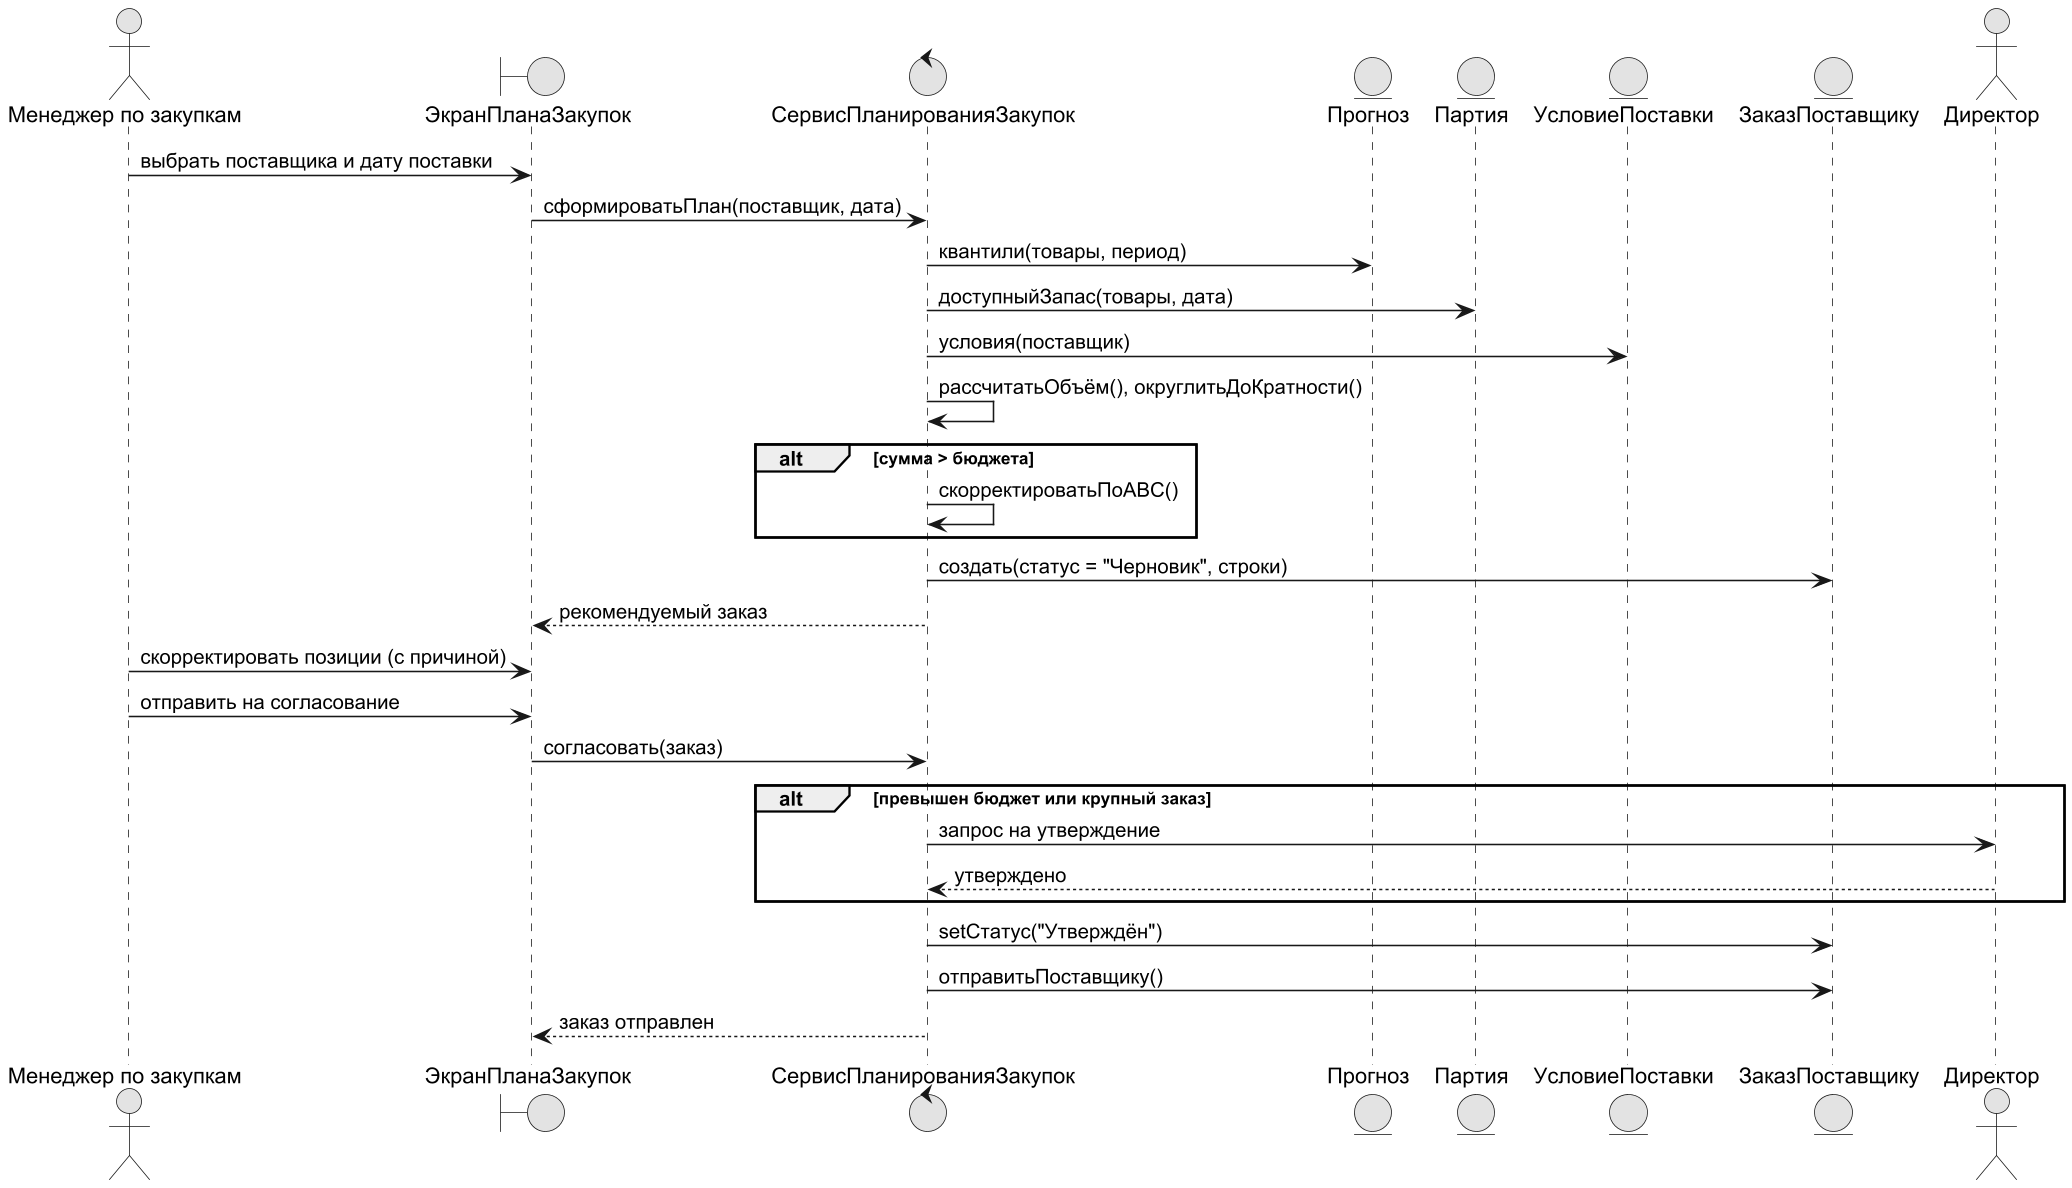

The diagram above was rendered by PlantUML. Its source (embedded in the PNG):
@startuml
!pragma layout smetana
skinparam dpi 150
skinparam defaultFontName Arial
skinparam shadowing false
skinparam monochrome true
actor "Менеджер по закупкам" as MZ
boundary "ЭкранПланаЗакупок" as UI
control "СервисПланированияЗакупок" as S
entity "Прогноз" as F
entity "Партия" as P
entity "УсловиеПоставки" as U
entity "ЗаказПоставщику" as Z
actor "Директор" as DIR
MZ -> UI : выбрать поставщика и дату поставки
UI -> S : сформироватьПлан(поставщик, дата)
S -> F : квантили(товары, период)
S -> P : доступныйЗапас(товары, дата)
S -> U : условия(поставщик)
S -> S : рассчитатьОбъём(), округлитьДоКратности()
alt сумма > бюджета
  S -> S : скорректироватьПоABC()
end
S -> Z : создать(статус = "Черновик", строки)
S --> UI : рекомендуемый заказ
MZ -> UI : скорректировать позиции (с причиной)
MZ -> UI : отправить на согласование
UI -> S : согласовать(заказ)
alt превышен бюджет или крупный заказ
  S -> DIR : запрос на утверждение
  DIR --> S : утверждено
end
S -> Z : setСтатус("Утверждён")
S -> Z : отправитьПоставщику()
S --> UI : заказ отправлен
@enduml